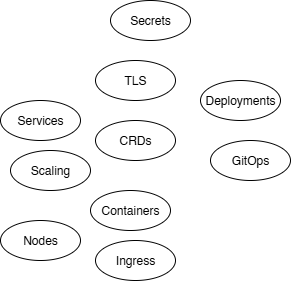

The diagram above was exported from draw.io. Its source (the exported page's mxGraphModel, read from the mxfile embedded in the PNG):
<mxGraphModel dx="1055" dy="647" grid="1" gridSize="10" guides="1" tooltips="1" connect="1" arrows="1" fold="1" page="1" pageScale="1" pageWidth="850" pageHeight="1100" math="0" shadow="0">
  <root>
    <mxCell id="0" />
    <mxCell id="1" parent="0" />
    <mxCell id="xl64LV2n4iG2DXZ6dDUY-2" value="Containers" style="ellipse;whiteSpace=wrap;html=1;" parent="1" vertex="1">
      <mxGeometry x="340" y="430" width="80" height="40" as="geometry" />
    </mxCell>
    <mxCell id="xl64LV2n4iG2DXZ6dDUY-6" value="Deployments" style="ellipse;whiteSpace=wrap;html=1;" parent="1" vertex="1">
      <mxGeometry x="450" y="320" width="80" height="40" as="geometry" />
    </mxCell>
    <mxCell id="xl64LV2n4iG2DXZ6dDUY-7" value="Ingress" style="ellipse;whiteSpace=wrap;html=1;" parent="1" vertex="1">
      <mxGeometry x="345" y="480" width="80" height="40" as="geometry" />
    </mxCell>
    <mxCell id="xl64LV2n4iG2DXZ6dDUY-8" value="Services" style="ellipse;whiteSpace=wrap;html=1;" parent="1" vertex="1">
      <mxGeometry x="250" y="340" width="80" height="40" as="geometry" />
    </mxCell>
    <mxCell id="xl64LV2n4iG2DXZ6dDUY-9" value="Nodes" style="ellipse;whiteSpace=wrap;html=1;" parent="1" vertex="1">
      <mxGeometry x="250" y="460" width="80" height="40" as="geometry" />
    </mxCell>
    <mxCell id="xl64LV2n4iG2DXZ6dDUY-10" value="GitOps" style="ellipse;whiteSpace=wrap;html=1;" parent="1" vertex="1">
      <mxGeometry x="460" y="380" width="80" height="40" as="geometry" />
    </mxCell>
    <mxCell id="xl64LV2n4iG2DXZ6dDUY-11" value="Scaling" style="ellipse;whiteSpace=wrap;html=1;" parent="1" vertex="1">
      <mxGeometry x="260" y="390" width="80" height="40" as="geometry" />
    </mxCell>
    <mxCell id="xl64LV2n4iG2DXZ6dDUY-13" value="CRDs" style="ellipse;whiteSpace=wrap;html=1;" parent="1" vertex="1">
      <mxGeometry x="345" y="360" width="80" height="40" as="geometry" />
    </mxCell>
    <mxCell id="xl64LV2n4iG2DXZ6dDUY-14" value="TLS" style="ellipse;whiteSpace=wrap;html=1;" parent="1" vertex="1">
      <mxGeometry x="345" y="300" width="80" height="40" as="geometry" />
    </mxCell>
    <mxCell id="xl64LV2n4iG2DXZ6dDUY-16" value="Secrets" style="ellipse;whiteSpace=wrap;html=1;" parent="1" vertex="1">
      <mxGeometry x="360" y="240" width="80" height="40" as="geometry" />
    </mxCell>
  </root>
</mxGraphModel>